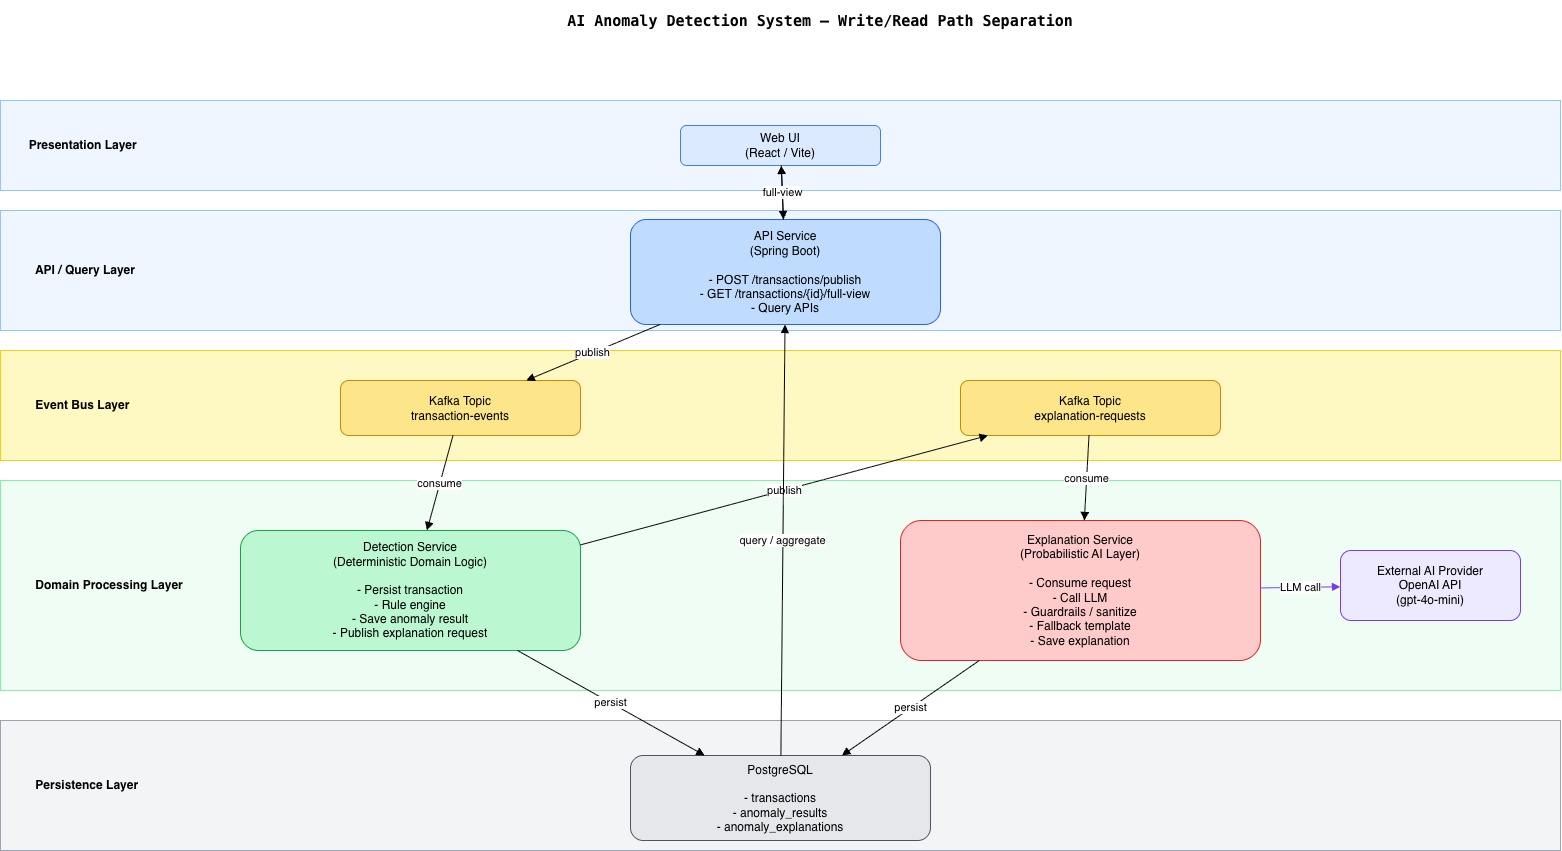

The diagram above was exported from draw.io. Its source (the exported page's mxGraphModel, read from the mxfile embedded in the PNG):
<mxGraphModel dx="1650" dy="2127" grid="1" gridSize="10" guides="1" tooltips="1" connect="1" arrows="1" fold="1" page="1" pageScale="1" pageWidth="850" pageHeight="1100" math="0" shadow="0">
  <root>
    <mxCell id="0" />
    <mxCell id="1" parent="0" />
    <mxCell id="Q2GLkW_bhNXNyA-7PbJZ-24" parent="1" style="rounded=0;whiteSpace=wrap;html=1;fillColor=#eff6ff;strokeColor=#93c5fd;fontStyle=1;align=left;" value="&amp;nbsp; &amp;nbsp; &amp;nbsp; &amp;nbsp; Presentation Layer" vertex="1">
      <mxGeometry height="90" width="1560" x="20" y="20" as="geometry" />
    </mxCell>
    <mxCell id="Q2GLkW_bhNXNyA-7PbJZ-25" parent="1" style="rounded=0;whiteSpace=wrap;html=1;fillColor=#eff6ff;strokeColor=#93c5fd;fontStyle=1;align=left;" value="&amp;nbsp; &amp;nbsp; &amp;nbsp; &amp;nbsp; &amp;nbsp; API / Query Layer" vertex="1">
      <mxGeometry height="120" width="1560" x="20" y="130" as="geometry" />
    </mxCell>
    <mxCell id="Q2GLkW_bhNXNyA-7PbJZ-26" parent="1" style="rounded=0;whiteSpace=wrap;html=1;fillColor=#fef9c3;strokeColor=#facc15;fontStyle=1;align=left;" value="&amp;nbsp; &amp;nbsp; &amp;nbsp; &amp;nbsp; &amp;nbsp; Event Bus Layer" vertex="1">
      <mxGeometry height="110" width="1560" x="20" y="270" as="geometry" />
    </mxCell>
    <mxCell id="Q2GLkW_bhNXNyA-7PbJZ-27" parent="1" style="rounded=0;whiteSpace=wrap;html=1;fillColor=#f0fdf4;strokeColor=#86efac;fontStyle=1;align=left;" value="&amp;nbsp; &amp;nbsp; &amp;nbsp; &amp;nbsp; &amp;nbsp; Domain Processing Layer" vertex="1">
      <mxGeometry height="210" width="1560" x="20" y="400" as="geometry" />
    </mxCell>
    <mxCell id="Q2GLkW_bhNXNyA-7PbJZ-28" parent="1" style="rounded=0;whiteSpace=wrap;html=1;fillColor=#f3f4f6;strokeColor=#9ca3af;fontStyle=1;align=left;" value="&amp;nbsp; &amp;nbsp; &amp;nbsp; &amp;nbsp; &amp;nbsp; Persistence Layer" vertex="1">
      <mxGeometry height="130" width="1560" x="20" y="640" as="geometry" />
    </mxCell>
    <mxCell id="Q2GLkW_bhNXNyA-7PbJZ-29" parent="1" style="rounded=1;whiteSpace=wrap;html=1;fillColor=#dbeafe;strokeColor=#3b82f6;" value="Web UI&#10;(React / Vite)" vertex="1">
      <mxGeometry height="40" width="200" x="700" y="45" as="geometry" />
    </mxCell>
    <mxCell id="Q2GLkW_bhNXNyA-7PbJZ-30" parent="1" style="rounded=1;whiteSpace=wrap;html=1;fillColor=#bfdbfe;strokeColor=#2563eb;" value="API Service&#10;(Spring Boot)&#10;&#10;- POST /transactions/publish&#10;- GET /transactions/{id}/full-view&#10;- Query APIs" vertex="1">
      <mxGeometry height="105" width="310" x="650" y="139" as="geometry" />
    </mxCell>
    <mxCell id="Q2GLkW_bhNXNyA-7PbJZ-31" parent="1" style="rounded=1;whiteSpace=wrap;html=1;fillColor=#fde68a;strokeColor=#ca8a04;" value="Kafka Topic&#10;transaction-events" vertex="1">
      <mxGeometry height="55" width="240" x="360" y="300" as="geometry" />
    </mxCell>
    <mxCell id="Q2GLkW_bhNXNyA-7PbJZ-32" parent="1" style="rounded=1;whiteSpace=wrap;html=1;fillColor=#fde68a;strokeColor=#ca8a04;" value="Kafka Topic&#10;explanation-requests" vertex="1">
      <mxGeometry height="55" width="260" x="980" y="300" as="geometry" />
    </mxCell>
    <mxCell id="Q2GLkW_bhNXNyA-7PbJZ-33" parent="1" style="rounded=1;whiteSpace=wrap;html=1;fillColor=#bbf7d0;strokeColor=#16a34a;" value="Detection Service&#10;(Deterministic Domain Logic)&#10;&#10;- Persist transaction&#10;- Rule engine&#10;- Save anomaly result&#10;- Publish explanation request" vertex="1">
      <mxGeometry height="120" width="340" x="260" y="450" as="geometry" />
    </mxCell>
    <mxCell id="Q2GLkW_bhNXNyA-7PbJZ-34" parent="1" style="rounded=1;whiteSpace=wrap;html=1;fillColor=#fecaca;strokeColor=#dc2626;" value="Explanation Service&#10;(Probabilistic AI Layer)&#10;&#10;- Consume request&#10;- Call LLM&#10;- Guardrails / sanitize&#10;- Fallback template&#10;- Save explanation" vertex="1">
      <mxGeometry height="140" width="360" x="920" y="440" as="geometry" />
    </mxCell>
    <mxCell id="Q2GLkW_bhNXNyA-7PbJZ-35" parent="1" style="rounded=1;whiteSpace=wrap;html=1;fillColor=#ede9fe;strokeColor=#7c3aed;" value="External AI Provider&#10;OpenAI API&#10;(gpt-4o-mini)" vertex="1">
      <mxGeometry height="70" width="180" x="1360" y="470" as="geometry" />
    </mxCell>
    <mxCell id="Q2GLkW_bhNXNyA-7PbJZ-36" parent="1" style="rounded=1;whiteSpace=wrap;html=1;fillColor=#e5e7eb;strokeColor=#4b5563;" value="PostgreSQL&#10;&#10;- transactions&#10;- anomaly_results&#10;- anomaly_explanations" vertex="1">
      <mxGeometry height="85" width="300" x="650" y="675" as="geometry" />
    </mxCell>
    <mxCell id="Q2GLkW_bhNXNyA-7PbJZ-37" edge="1" parent="1" source="Q2GLkW_bhNXNyA-7PbJZ-29" style="endArrow=block;html=1;" target="Q2GLkW_bhNXNyA-7PbJZ-30" value="HTTP">
      <mxGeometry relative="1" as="geometry" />
    </mxCell>
    <mxCell id="Q2GLkW_bhNXNyA-7PbJZ-38" edge="1" parent="1" source="Q2GLkW_bhNXNyA-7PbJZ-30" style="endArrow=block;html=1;" target="Q2GLkW_bhNXNyA-7PbJZ-31" value="publish">
      <mxGeometry relative="1" as="geometry" />
    </mxCell>
    <mxCell id="Q2GLkW_bhNXNyA-7PbJZ-39" edge="1" parent="1" source="Q2GLkW_bhNXNyA-7PbJZ-31" style="endArrow=block;html=1;" target="Q2GLkW_bhNXNyA-7PbJZ-33" value="consume">
      <mxGeometry relative="1" as="geometry" />
    </mxCell>
    <mxCell id="Q2GLkW_bhNXNyA-7PbJZ-40" edge="1" parent="1" source="Q2GLkW_bhNXNyA-7PbJZ-33" style="endArrow=block;html=1;" target="Q2GLkW_bhNXNyA-7PbJZ-32" value="publish">
      <mxGeometry relative="1" as="geometry" />
    </mxCell>
    <mxCell id="Q2GLkW_bhNXNyA-7PbJZ-41" edge="1" parent="1" source="Q2GLkW_bhNXNyA-7PbJZ-32" style="endArrow=block;html=1;" target="Q2GLkW_bhNXNyA-7PbJZ-34" value="consume">
      <mxGeometry relative="1" as="geometry" />
    </mxCell>
    <mxCell id="Q2GLkW_bhNXNyA-7PbJZ-42" edge="1" parent="1" source="Q2GLkW_bhNXNyA-7PbJZ-33" style="endArrow=block;html=1;" target="Q2GLkW_bhNXNyA-7PbJZ-36" value="persist">
      <mxGeometry relative="1" as="geometry" />
    </mxCell>
    <mxCell id="Q2GLkW_bhNXNyA-7PbJZ-43" edge="1" parent="1" source="Q2GLkW_bhNXNyA-7PbJZ-34" style="endArrow=block;html=1;" target="Q2GLkW_bhNXNyA-7PbJZ-36" value="persist">
      <mxGeometry relative="1" as="geometry" />
    </mxCell>
    <mxCell id="Q2GLkW_bhNXNyA-7PbJZ-44" edge="1" parent="1" source="Q2GLkW_bhNXNyA-7PbJZ-34" style="endArrow=block;html=1;strokeColor=#7c3aed;" target="Q2GLkW_bhNXNyA-7PbJZ-35" value="LLM call">
      <mxGeometry relative="1" as="geometry" />
    </mxCell>
    <mxCell id="Q2GLkW_bhNXNyA-7PbJZ-45" edge="1" parent="1" source="Q2GLkW_bhNXNyA-7PbJZ-36" style="endArrow=block;html=1;" target="Q2GLkW_bhNXNyA-7PbJZ-30" value="query / aggregate">
      <mxGeometry relative="1" as="geometry" />
    </mxCell>
    <mxCell id="Q2GLkW_bhNXNyA-7PbJZ-46" edge="1" parent="1" source="Q2GLkW_bhNXNyA-7PbJZ-30" style="endArrow=block;html=1;" target="Q2GLkW_bhNXNyA-7PbJZ-29" value="full-view">
      <mxGeometry relative="1" as="geometry" />
    </mxCell>
    <mxCell id="Q2GLkW_bhNXNyA-7PbJZ-51" parent="1" style="text;html=1;whiteSpace=wrap;strokeColor=none;fillColor=none;align=center;verticalAlign=middle;rounded=0;" value="&lt;p data-start=&quot;12111&quot; data-end=&quot;12169&quot;&gt;&lt;code data-start=&quot;12111&quot; data-end=&quot;12169&quot;&gt;&lt;font style=&quot;font-size: 15px;&quot;&gt;&lt;b&gt;AI Anomaly Detection System – Write/Read Path Separation&lt;/b&gt;&lt;/font&gt;&lt;/code&gt;&lt;/p&gt;&lt;br&gt;&lt;h2 data-section-id=&quot;z74h3x&quot; data-start=&quot;12171&quot; data-end=&quot;12209&quot;&gt;&lt;/h2&gt;" vertex="1">
      <mxGeometry height="30" width="560" x="560" y="-60" as="geometry" />
    </mxCell>
  </root>
</mxGraphModel>